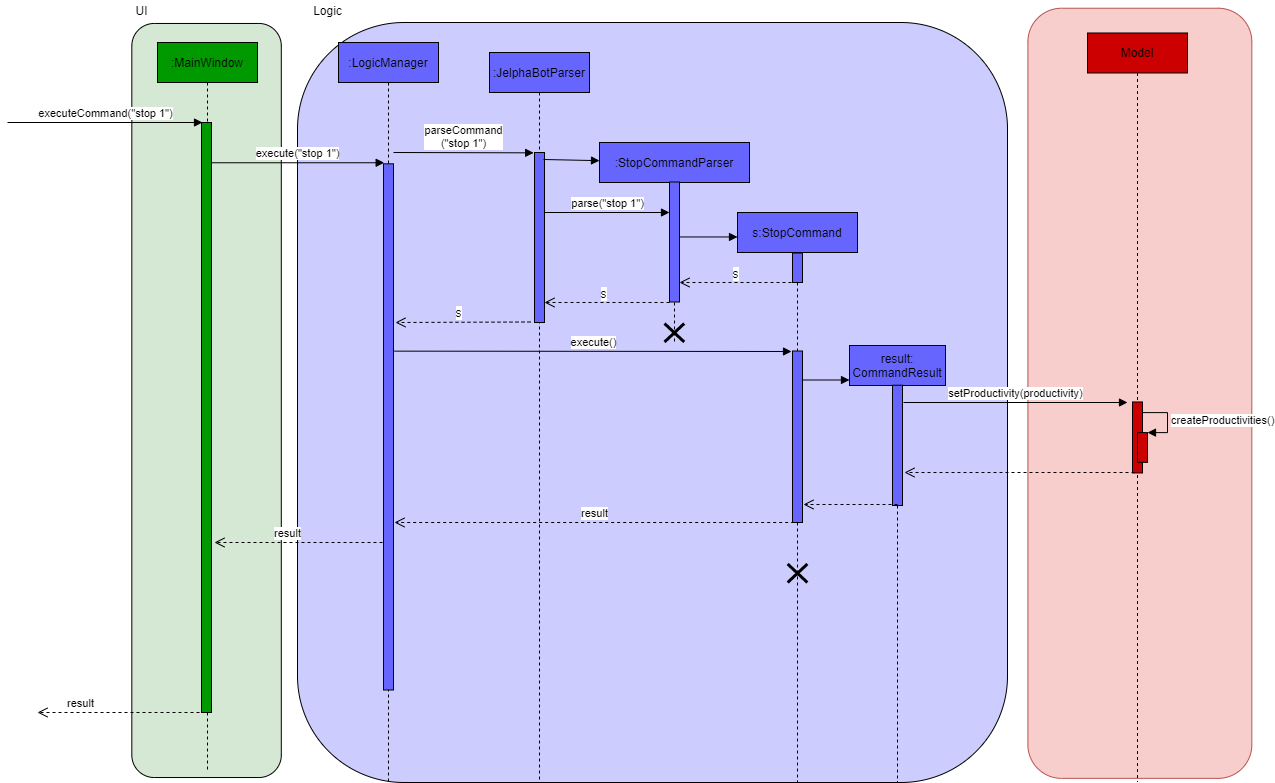

The diagram above was exported from draw.io. Its source (the exported page's mxGraphModel, read from the mxfile embedded in the PNG):
<mxGraphModel dx="1165" dy="512" grid="1" gridSize="10" guides="1" tooltips="1" connect="1" arrows="1" fold="1" page="1" pageScale="1" pageWidth="1100" pageHeight="850" background="#ffffff" math="0" shadow="0">
  <root>
    <mxCell id="0" />
    <mxCell id="1" parent="0" />
    <mxCell id="XIMg-hXaSXd9ASsC19z6-50" value="" style="rounded=1;whiteSpace=wrap;html=1;shadow=0;fillColor=#CCCCFF;" parent="1" vertex="1">
      <mxGeometry x="310" y="50" width="710" height="760" as="geometry" />
    </mxCell>
    <mxCell id="XIMg-hXaSXd9ASsC19z6-1" value="&lt;pre style=&quot;font-family: &amp;#34;consolas&amp;#34; ; font-size: 9.8pt&quot;&gt;&lt;br&gt;&lt;/pre&gt;" style="rounded=1;whiteSpace=wrap;html=1;shadow=0;rotation=-90;fillColor=#D5E8D4;" parent="1" vertex="1">
      <mxGeometry x="-157.97" y="353.25" width="754.06" height="149.48" as="geometry" />
    </mxCell>
    <mxCell id="XIMg-hXaSXd9ASsC19z6-4" value=":MainWindow" style="shape=umlLifeline;perimeter=lifelinePerimeter;whiteSpace=wrap;html=1;container=1;collapsible=0;recursiveResize=0;outlineConnect=0;shadow=0;fillColor=#009900;" parent="1" vertex="1">
      <mxGeometry x="170" y="70" width="100" height="730" as="geometry" />
    </mxCell>
    <mxCell id="jix2o3iZeE8gWeBcZTaS-13" value="" style="html=1;points=[];perimeter=orthogonalPerimeter;fillColor=#009900;" vertex="1" parent="XIMg-hXaSXd9ASsC19z6-4">
      <mxGeometry x="44" y="80" width="10" height="590" as="geometry" />
    </mxCell>
    <mxCell id="XIMg-hXaSXd9ASsC19z6-6" value="executeCommand(&quot;stop 1&quot;)" style="html=1;verticalAlign=bottom;endArrow=block;fillColor=#4D9900;" parent="1" edge="1">
      <mxGeometry width="80" relative="1" as="geometry">
        <mxPoint x="20" y="150" as="sourcePoint" />
        <mxPoint x="215" y="150" as="targetPoint" />
      </mxGeometry>
    </mxCell>
    <mxCell id="XIMg-hXaSXd9ASsC19z6-12" value="UI" style="text;html=1;align=center;verticalAlign=middle;resizable=0;points=[];autosize=1;" parent="1" vertex="1">
      <mxGeometry x="139" y="28" width="30" height="20" as="geometry" />
    </mxCell>
    <mxCell id="XIMg-hXaSXd9ASsC19z6-18" value="execute(&quot;stop 1&quot;)" style="html=1;verticalAlign=bottom;endArrow=block;fillColor=#4D9900;entryX=0.067;entryY=-0.002;entryDx=0;entryDy=0;entryPerimeter=0;" parent="1" target="XIMg-hXaSXd9ASsC19z6-19" edge="1" source="jix2o3iZeE8gWeBcZTaS-13">
      <mxGeometry width="80" relative="1" as="geometry">
        <mxPoint x="225" y="170" as="sourcePoint" />
        <mxPoint x="384.5" y="170" as="targetPoint" />
      </mxGeometry>
    </mxCell>
    <mxCell id="XIMg-hXaSXd9ASsC19z6-51" value="Logic" style="text;html=1;align=center;verticalAlign=middle;resizable=0;points=[];autosize=1;" parent="1" vertex="1">
      <mxGeometry x="320" y="28" width="40" height="20" as="geometry" />
    </mxCell>
    <mxCell id="bfJtrRkvlipkshoRrTFM-1" value="" style="group" parent="1" vertex="1" connectable="0">
      <mxGeometry x="346" y="70" width="100" height="740" as="geometry" />
    </mxCell>
    <mxCell id="XIMg-hXaSXd9ASsC19z6-17" value=":LogicManager" style="shape=umlLifeline;perimeter=lifelinePerimeter;whiteSpace=wrap;html=1;container=1;collapsible=0;recursiveResize=0;outlineConnect=0;shadow=0;fillColor=#6666FF;" parent="bfJtrRkvlipkshoRrTFM-1" vertex="1">
      <mxGeometry x="5" width="100" height="740" as="geometry" />
    </mxCell>
    <mxCell id="XIMg-hXaSXd9ASsC19z6-19" value="" style="html=1;points=[];perimeter=orthogonalPerimeter;shadow=0;fillColor=#6666FF;" parent="bfJtrRkvlipkshoRrTFM-1" vertex="1">
      <mxGeometry x="50" y="121.31147540983606" width="10" height="526.188524590164" as="geometry" />
    </mxCell>
    <mxCell id="XIMg-hXaSXd9ASsC19z6-21" value=":JelphaBotParser" style="shape=umlLifeline;perimeter=lifelinePerimeter;whiteSpace=wrap;html=1;container=1;collapsible=0;recursiveResize=0;outlineConnect=0;shadow=0;fillColor=#6666FF;" parent="1" vertex="1">
      <mxGeometry x="502" y="80" width="100" height="730" as="geometry" />
    </mxCell>
    <mxCell id="XIMg-hXaSXd9ASsC19z6-22" value="" style="html=1;points=[];perimeter=orthogonalPerimeter;shadow=0;fillColor=#6666FF;" parent="XIMg-hXaSXd9ASsC19z6-21" vertex="1">
      <mxGeometry x="45" y="100" width="10" height="170" as="geometry" />
    </mxCell>
    <mxCell id="XIMg-hXaSXd9ASsC19z6-26" value="" style="html=1;verticalAlign=bottom;endArrow=block;fillColor=#4D9900;entryX=0;entryY=0.091;entryDx=0;entryDy=0;entryPerimeter=0;" parent="XIMg-hXaSXd9ASsC19z6-21" target="XIMg-hXaSXd9ASsC19z6-25" edge="1">
      <mxGeometry width="80" relative="1" as="geometry">
        <mxPoint x="54" y="107" as="sourcePoint" />
        <mxPoint x="150" y="110" as="targetPoint" />
      </mxGeometry>
    </mxCell>
    <mxCell id="XIMg-hXaSXd9ASsC19z6-43" value="result" style="html=1;verticalAlign=bottom;endArrow=open;dashed=1;endSize=8;fillColor=#4D9900;" parent="XIMg-hXaSXd9ASsC19z6-21" edge="1">
      <mxGeometry relative="1" as="geometry">
        <mxPoint x="304.67999999999995" y="470" as="sourcePoint" />
        <mxPoint x="-94.99647058823535" y="470" as="targetPoint" />
      </mxGeometry>
    </mxCell>
    <mxCell id="XIMg-hXaSXd9ASsC19z6-25" value=":StopCommandParser" style="shape=umlLifeline;perimeter=lifelinePerimeter;whiteSpace=wrap;html=1;container=1;collapsible=0;recursiveResize=0;outlineConnect=0;shadow=0;fillColor=#6666FF;" parent="1" vertex="1">
      <mxGeometry x="612" y="170" width="150" height="199.5" as="geometry" />
    </mxCell>
    <mxCell id="bfJtrRkvlipkshoRrTFM-16" value="" style="group" parent="XIMg-hXaSXd9ASsC19z6-25" vertex="1" connectable="0">
      <mxGeometry x="70" y="39.5" width="10" height="160" as="geometry" />
    </mxCell>
    <mxCell id="bfJtrRkvlipkshoRrTFM-15" value="" style="group" parent="bfJtrRkvlipkshoRrTFM-16" vertex="1" connectable="0">
      <mxGeometry width="10" height="120" as="geometry" />
    </mxCell>
    <mxCell id="XIMg-hXaSXd9ASsC19z6-32" value="&lt;span style=&quot;color: rgba(0 , 0 , 0 , 0) ; font-family: monospace ; font-size: 0px&quot;&gt;%3CmxGraphModel%3E%3Croot%3E%3CmxCell%20id%3D%220%22%2F%3E%3CmxCell%20id%3D%221%22%20parent%3D%220%22%2F%3E%3CmxCell%20id%3D%222%22%20value%3D%22%22%20style%3D%22shape%3DumlDestroy%3BwhiteSpace%3Dwrap%3Bhtml%3D1%3BstrokeWidth%3D3%3BfillColor%3D%23ffffff%3B%22%20vertex%3D%221%22%20parent%3D%221%22%3E%3CmxGeometry%20x%3D%22562%22%20y%3D%22420%22%20width%3D%2230%22%20height%3D%2230%22%20as%3D%22geometry%22%2F%3E%3C%2FmxCell%3E%3C%2Froot%3E%3C%2FmxGraphModel%3E&lt;/span&gt;" style="html=1;points=[];perimeter=orthogonalPerimeter;shadow=0;fillColor=#6666FF;" parent="bfJtrRkvlipkshoRrTFM-15" vertex="1">
      <mxGeometry width="10" height="120" as="geometry" />
    </mxCell>
    <mxCell id="bfJtrRkvlipkshoRrTFM-5" value="parse(&quot;stop 1&quot;)" style="html=1;verticalAlign=bottom;endArrow=block;fillColor=#4D9900;" parent="1" edge="1">
      <mxGeometry width="80" relative="1" as="geometry">
        <mxPoint x="557" y="240" as="sourcePoint" />
        <mxPoint x="682" y="240" as="targetPoint" />
        <Array as="points" />
      </mxGeometry>
    </mxCell>
    <mxCell id="bfJtrRkvlipkshoRrTFM-6" value="" style="group" parent="1" vertex="1" connectable="0">
      <mxGeometry x="750" y="240" width="120" height="570" as="geometry" />
    </mxCell>
    <mxCell id="XIMg-hXaSXd9ASsC19z6-39" value="s:StopCommand" style="shape=umlLifeline;perimeter=lifelinePerimeter;whiteSpace=wrap;html=1;container=1;collapsible=0;recursiveResize=0;outlineConnect=0;shadow=0;fillColor=#6666FF;" parent="bfJtrRkvlipkshoRrTFM-6" vertex="1">
      <mxGeometry width="120" height="570" as="geometry" />
    </mxCell>
    <mxCell id="XIMg-hXaSXd9ASsC19z6-40" value="" style="html=1;points=[];perimeter=orthogonalPerimeter;shadow=0;fillColor=#6666FF;" parent="XIMg-hXaSXd9ASsC19z6-39" vertex="1">
      <mxGeometry x="55" y="40.52" width="10" height="29.48" as="geometry" />
    </mxCell>
    <mxCell id="bfJtrRkvlipkshoRrTFM-24" value="" style="group" parent="XIMg-hXaSXd9ASsC19z6-39" vertex="1" connectable="0">
      <mxGeometry x="55" y="138.5" width="10" height="171.5" as="geometry" />
    </mxCell>
    <mxCell id="bfJtrRkvlipkshoRrTFM-25" value="&lt;span style=&quot;color: rgba(0 , 0 , 0 , 0) ; font-family: monospace ; font-size: 0px&quot;&gt;%3CmxGraphModel%3E%3Croot%3E%3CmxCell%20id%3D%220%22%2F%3E%3CmxCell%20id%3D%221%22%20parent%3D%220%22%2F%3E%3CmxCell%20id%3D%222%22%20value%3D%22%22%20style%3D%22shape%3DumlDestroy%3BwhiteSpace%3Dwrap%3Bhtml%3D1%3BstrokeWidth%3D3%3BfillColor%3D%23ffffff%3B%22%20vertex%3D%221%22%20parent%3D%221%22%3E%3CmxGeometry%20x%3D%22562%22%20y%3D%22420%22%20width%3D%2230%22%20height%3D%2230%22%20as%3D%22geometry%22%2F%3E%3C%2FmxCell%3E%3C%2Froot%3E%3C%2FmxGraphModel%3E&lt;/span&gt;" style="html=1;points=[];perimeter=orthogonalPerimeter;shadow=0;fillColor=#6666FF;" parent="bfJtrRkvlipkshoRrTFM-24" vertex="1">
      <mxGeometry width="10" height="171.5" as="geometry" />
    </mxCell>
    <mxCell id="bfJtrRkvlipkshoRrTFM-37" value="" style="shape=umlDestroy;whiteSpace=wrap;html=1;strokeWidth=3;fillColor=#ffffff;" parent="XIMg-hXaSXd9ASsC19z6-39" vertex="1">
      <mxGeometry x="50.139999999999986" y="351.5" width="19.73" height="18.5" as="geometry" />
    </mxCell>
    <mxCell id="XIMg-hXaSXd9ASsC19z6-38" value="" style="html=1;verticalAlign=bottom;endArrow=block;fillColor=#4D9900;" parent="bfJtrRkvlipkshoRrTFM-6" edge="1">
      <mxGeometry width="80" relative="1" as="geometry">
        <mxPoint x="-58" y="24.473684210526315" as="sourcePoint" />
        <mxPoint y="24.473684210526315" as="targetPoint" />
      </mxGeometry>
    </mxCell>
    <mxCell id="bfJtrRkvlipkshoRrTFM-7" value="" style="html=1;verticalAlign=bottom;endArrow=open;dashed=1;endSize=8;fillColor=#4D9900;" parent="1" edge="1">
      <mxGeometry relative="1" as="geometry">
        <mxPoint x="810" y="310" as="sourcePoint" />
        <mxPoint x="692" y="310" as="targetPoint" />
      </mxGeometry>
    </mxCell>
    <mxCell id="bfJtrRkvlipkshoRrTFM-8" value="s" style="text;html=1;align=center;verticalAlign=middle;resizable=0;points=[];labelBackgroundColor=#ffffff;" parent="bfJtrRkvlipkshoRrTFM-7" vertex="1" connectable="0">
      <mxGeometry x="0.0685" y="-1" relative="1" as="geometry">
        <mxPoint y="-9" as="offset" />
      </mxGeometry>
    </mxCell>
    <mxCell id="bfJtrRkvlipkshoRrTFM-9" value="" style="html=1;verticalAlign=bottom;endArrow=open;dashed=1;endSize=8;fillColor=#4D9900;" parent="1" edge="1">
      <mxGeometry relative="1" as="geometry">
        <mxPoint x="682" y="330" as="sourcePoint" />
        <mxPoint x="557" y="330" as="targetPoint" />
      </mxGeometry>
    </mxCell>
    <mxCell id="bfJtrRkvlipkshoRrTFM-10" value="s" style="text;html=1;align=center;verticalAlign=middle;resizable=0;points=[];labelBackgroundColor=#ffffff;" parent="bfJtrRkvlipkshoRrTFM-9" vertex="1" connectable="0">
      <mxGeometry x="0.0685" y="-1" relative="1" as="geometry">
        <mxPoint y="-9" as="offset" />
      </mxGeometry>
    </mxCell>
    <mxCell id="XIMg-hXaSXd9ASsC19z6-20" value="parseCommand&lt;br&gt;(&quot;stop 1&quot;)" style="html=1;verticalAlign=bottom;endArrow=block;fillColor=#4D9900;entryX=-0.086;entryY=0.002;entryDx=0;entryDy=0;entryPerimeter=0;" parent="1" target="XIMg-hXaSXd9ASsC19z6-22" edge="1">
      <mxGeometry width="80" relative="1" as="geometry">
        <mxPoint x="406" y="180" as="sourcePoint" />
        <mxPoint x="512" y="180" as="targetPoint" />
        <Array as="points" />
      </mxGeometry>
    </mxCell>
    <mxCell id="bfJtrRkvlipkshoRrTFM-21" value="" style="shape=umlDestroy;whiteSpace=wrap;html=1;strokeWidth=3;fillColor=#ffffff;" parent="1" vertex="1">
      <mxGeometry x="677" y="351" width="19.73" height="18.5" as="geometry" />
    </mxCell>
    <mxCell id="bfJtrRkvlipkshoRrTFM-26" value="" style="html=1;verticalAlign=bottom;endArrow=open;dashed=1;endSize=8;fillColor=#4D9900;" parent="1" edge="1">
      <mxGeometry relative="1" as="geometry">
        <mxPoint x="543" y="349.5" as="sourcePoint" />
        <mxPoint x="408" y="350" as="targetPoint" />
      </mxGeometry>
    </mxCell>
    <mxCell id="bfJtrRkvlipkshoRrTFM-27" value="s" style="text;html=1;align=center;verticalAlign=middle;resizable=0;points=[];labelBackgroundColor=#ffffff;" parent="bfJtrRkvlipkshoRrTFM-26" vertex="1" connectable="0">
      <mxGeometry x="0.0685" y="-1" relative="1" as="geometry">
        <mxPoint y="-9" as="offset" />
      </mxGeometry>
    </mxCell>
    <mxCell id="bfJtrRkvlipkshoRrTFM-28" value="execute()" style="html=1;verticalAlign=bottom;endArrow=block;fillColor=#4D9900;" parent="1" edge="1">
      <mxGeometry width="80" relative="1" as="geometry">
        <mxPoint x="406.9999999999998" y="378.64" as="sourcePoint" />
        <mxPoint x="804" y="379" as="targetPoint" />
      </mxGeometry>
    </mxCell>
    <mxCell id="bfJtrRkvlipkshoRrTFM-29" value="" style="group" parent="1" vertex="1" connectable="0">
      <mxGeometry x="862" y="373" width="96" height="437" as="geometry" />
    </mxCell>
    <mxCell id="bfJtrRkvlipkshoRrTFM-30" value="result:&lt;br&gt;CommandResult" style="shape=umlLifeline;perimeter=lifelinePerimeter;whiteSpace=wrap;html=1;container=1;collapsible=0;recursiveResize=0;outlineConnect=0;shadow=0;fillColor=#6666FF;" parent="bfJtrRkvlipkshoRrTFM-29" vertex="1">
      <mxGeometry width="96" height="437" as="geometry" />
    </mxCell>
    <mxCell id="bfJtrRkvlipkshoRrTFM-31" value="" style="html=1;points=[];perimeter=orthogonalPerimeter;shadow=0;fillColor=#6666FF;" parent="bfJtrRkvlipkshoRrTFM-30" vertex="1">
      <mxGeometry x="43" y="39.72" width="10" height="120.28" as="geometry" />
    </mxCell>
    <mxCell id="bfJtrRkvlipkshoRrTFM-34" value="" style="html=1;verticalAlign=bottom;endArrow=block;fillColor=#4D9900;" parent="bfJtrRkvlipkshoRrTFM-29" edge="1">
      <mxGeometry width="80" relative="1" as="geometry">
        <mxPoint x="-46.400000000000006" y="34.5" as="sourcePoint" />
        <mxPoint y="34.5" as="targetPoint" />
      </mxGeometry>
    </mxCell>
    <mxCell id="bfJtrRkvlipkshoRrTFM-35" value="" style="html=1;verticalAlign=bottom;endArrow=open;dashed=1;endSize=8;fillColor=#4D9900;" parent="1" edge="1">
      <mxGeometry relative="1" as="geometry">
        <mxPoint x="910" y="532" as="sourcePoint" />
        <mxPoint x="816" y="532" as="targetPoint" />
      </mxGeometry>
    </mxCell>
    <mxCell id="bfJtrRkvlipkshoRrTFM-41" value="result" style="html=1;verticalAlign=bottom;endArrow=open;dashed=1;endSize=8;fillColor=#4D9900;" parent="1" edge="1">
      <mxGeometry x="0.131" relative="1" as="geometry">
        <mxPoint x="395" y="570" as="sourcePoint" />
        <mxPoint x="227.00352941176465" y="570" as="targetPoint" />
        <mxPoint as="offset" />
      </mxGeometry>
    </mxCell>
    <mxCell id="jix2o3iZeE8gWeBcZTaS-1" value="&lt;pre style=&quot;font-family: &amp;#34;consolas&amp;#34; ; font-size: 9.8pt&quot;&gt;&lt;br&gt;&lt;/pre&gt;" style="rounded=1;whiteSpace=wrap;html=1;shadow=0;rotation=-90;fillColor=#f8cecc;strokeColor=#b85450;" vertex="1" parent="1">
      <mxGeometry x="767.3" y="308.84" width="770.13" height="223.93" as="geometry" />
    </mxCell>
    <mxCell id="jix2o3iZeE8gWeBcZTaS-2" value="Model" style="shape=umlLifeline;perimeter=lifelinePerimeter;whiteSpace=wrap;html=1;container=1;collapsible=0;recursiveResize=0;outlineConnect=0;shadow=0;fillColor=#CC0000;" vertex="1" parent="1">
      <mxGeometry x="1100" y="60.480000000000004" width="100" height="749.04" as="geometry" />
    </mxCell>
    <mxCell id="jix2o3iZeE8gWeBcZTaS-3" value="" style="html=1;points=[];perimeter=orthogonalPerimeter;fillColor=#CC0000;" vertex="1" parent="jix2o3iZeE8gWeBcZTaS-2">
      <mxGeometry x="45" y="368.98" width="10" height="71.02" as="geometry" />
    </mxCell>
    <mxCell id="jix2o3iZeE8gWeBcZTaS-21" value="" style="html=1;points=[];perimeter=orthogonalPerimeter;fillColor=#CC0000;strokeColor=#000000;" vertex="1" parent="jix2o3iZeE8gWeBcZTaS-2">
      <mxGeometry x="50" y="399.62" width="10" height="29.75" as="geometry" />
    </mxCell>
    <mxCell id="jix2o3iZeE8gWeBcZTaS-22" value="createProductivities()" style="edgeStyle=orthogonalEdgeStyle;html=1;align=left;spacingLeft=2;endArrow=block;rounded=0;entryX=1;entryY=0;" edge="1" target="jix2o3iZeE8gWeBcZTaS-21" parent="jix2o3iZeE8gWeBcZTaS-2">
      <mxGeometry relative="1" as="geometry">
        <mxPoint x="55" y="379.62" as="sourcePoint" />
        <Array as="points">
          <mxPoint x="80" y="379.62" />
        </Array>
      </mxGeometry>
    </mxCell>
    <mxCell id="jix2o3iZeE8gWeBcZTaS-14" value="result" style="html=1;verticalAlign=bottom;endArrow=open;dashed=1;endSize=8;fillColor=#4D9900;" edge="1" parent="1">
      <mxGeometry x="0.4881" relative="1" as="geometry">
        <mxPoint x="218" y="740" as="sourcePoint" />
        <mxPoint x="50.0035294117647" y="740" as="targetPoint" />
        <mxPoint as="offset" />
      </mxGeometry>
    </mxCell>
    <mxCell id="jix2o3iZeE8gWeBcZTaS-17" value="setProductivity(productivity)" style="html=1;verticalAlign=bottom;endArrow=block;" edge="1" parent="1">
      <mxGeometry width="80" relative="1" as="geometry">
        <mxPoint x="916" y="430" as="sourcePoint" />
        <mxPoint x="1140" y="430" as="targetPoint" />
      </mxGeometry>
    </mxCell>
    <mxCell id="jix2o3iZeE8gWeBcZTaS-24" value="" style="html=1;verticalAlign=bottom;endArrow=open;dashed=1;endSize=8;" edge="1" parent="1">
      <mxGeometry relative="1" as="geometry">
        <mxPoint x="1147" y="500" as="sourcePoint" />
        <mxPoint x="917" y="500" as="targetPoint" />
      </mxGeometry>
    </mxCell>
  </root>
</mxGraphModel>